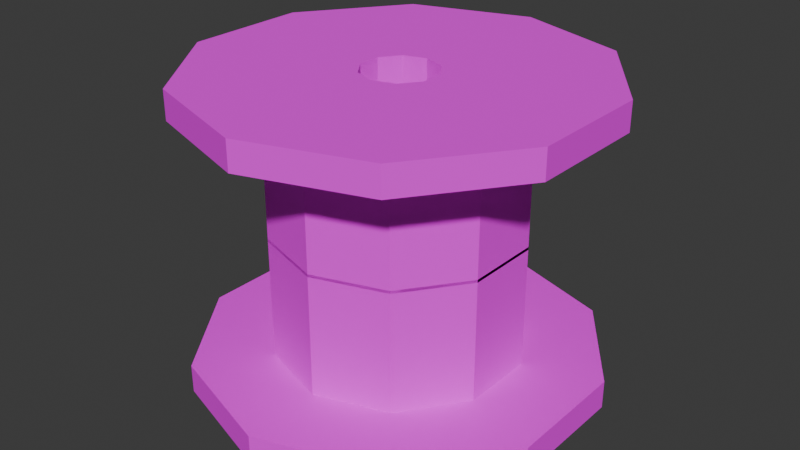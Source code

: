 # Source: table.blend  (saved by Blender 4.5.90; exported with 4.5.12 LTS)
import bpy
from mathutils import Matrix  # noqa: F401  (used for matrix-valued properties, if any)

bpy.ops.wm.read_factory_settings(use_empty=True)
scene = bpy.context.scene
scene.name = 'Scene'

# ---- collections
col_collection = bpy.data.collections.new('Collection'); scene.collection.children.link(col_collection)

# ---- images (referenced by path relative to the original .blend; pixels are not part of the script)
import os
ASSET_DIR = os.environ.get("B2B_ASSET_DIR", "")  # directory of the original .blend (textures are referenced by path, not embedded)
HERE = os.path.dirname(os.path.abspath(__file__))  # packed textures are extracted next to this script under _unpacked/

def load_image(name, relpath, width, height, colorspace="sRGB"):
    """Load a texture the original file referenced (path relative to the .blend, or extracted next to this script)."""
    p = next((c for c in (os.path.join(HERE, relpath), os.path.join(ASSET_DIR, relpath)) if relpath and os.path.exists(c)), "")
    if p:
        img = bpy.data.images.load(p, check_existing=True)
        img.name = name
    else:  # same state as the original file: an image datablock whose file is absent (Cycles renders it pink)
        img = bpy.data.images.new(name, width, height)
        img.source = "FILE"
        img.filepath = "//" + (relpath or name)
    img.colorspace_settings.name = colorspace
    return img
img_wood_png = load_image('Wood.png', 'Wood.png', 1024, 1024, 'sRGB')

# ---- materials (node trees are filled in below, after node groups)
mat_material_001 = bpy.data.materials.new('Material.001')

# ---- material node trees
mat_material_001.use_nodes = True; mat_material_001.node_tree.nodes.clear()
_N = mat_material_001.node_tree.nodes; _L = mat_material_001.node_tree.links
n0 = _N.new('ShaderNodeBsdfPrincipled'); n0.name = 'Principled BSDF'; n0.location = (-200, 100)
n0.inputs[2].default_value = 0.847
n1 = _N.new('ShaderNodeOutputMaterial'); n1.name = 'Material Output'; n1.location = (200, 100)
n2 = _N.new('ShaderNodeTexImage'); n2.name = 'Image Texture'; n2.location = (-562, 82)
n2.image = img_wood_png
n2.interpolation = 'Closest'
_L.new(n0.outputs[0], n1.inputs[0])
_L.new(n2.outputs[0], n0.inputs[0])
n1.is_active_output = True

# ---- world
world_world = bpy.data.worlds.new('World'); scene.world = world_world
world_world.use_nodes = True; world_world.node_tree.nodes.clear()
_N = world_world.node_tree.nodes; _L = world_world.node_tree.links
n0 = _N.new('ShaderNodeOutputWorld'); n0.name = 'World Output'; n0.location = (200, 100)
n1 = _N.new('ShaderNodeBackground'); n1.name = 'Background'; n1.location = (-200, 100)
n1.inputs[0].default_value = (0.05088, 0.05088, 0.05088, 1.0)
_L.new(n1.outputs[0], n0.inputs[0])
n0.is_active_output = True
world_world.color = (0.05088, 0.05088, 0.05088)
world_world.sun_shadow_jitter_overblur = 0.0

# ---- meshes
me_cylinder_001 = bpy.data.meshes.new('Cylinder.001')
me_cylinder_001.from_pydata([(0.0, 1.0, -0.01173), (0.0, 1.0, 1.0), (0.5878, 0.809, -0.01173), (0.5878, 0.809, 1.0), (0.9511, 0.309, -0.01173), (0.9511, 0.309, 1.0), (0.9511, -0.309, -0.01173), (0.9511, -0.309, 1.0), (0.5878, -0.809, -0.01173), (0.5878, -0.809, 1.0), (0.0, -1.0, -0.01173), (0.0, -1.0, 1.0), (-0.5878, -0.809, -0.01173), (-0.5878, -0.809, 1.0), (-0.9511, -0.309, -0.01173), (-0.9511, -0.309, 1.0), (-0.9511, 0.309, -0.01173), (-0.9511, 0.309, 1.0), (-0.5878, 0.809, -0.01173), (-0.5878, 0.809, 1.0), (0.1787, 0.2459, 1.232), (-5.799e-09, 0.304, 1.232), (0.2891, 0.09394, 1.232), (0.2891, -0.09394, 1.232), (0.1787, -0.2459, 1.232), (-5.799e-09, -0.304, 1.232), (-0.1787, -0.2459, 1.232), (-0.2891, -0.09394, 1.232), (-0.2891, 0.09394, 1.232), (-0.1787, 0.2459, 1.232), (0.9639, 1.327, 1.0), (1.276e-08, 1.64, 1.0), (1.56, 0.5067, 1.0), (1.56, -0.5067, 1.0), (0.9639, -1.327, 1.0), (1.276e-08, -1.64, 1.0), (-0.9639, -1.327, 1.0), (-1.56, -0.5067, 1.0), (-1.56, 0.5067, 1.0), (-0.9639, 1.327, 1.0), (0.9639, 1.327, 1.232), (-1.856e-08, 1.64, 1.232), (1.56, 0.5067, 1.232), (1.56, -0.5067, 1.232), (0.9639, -1.327, 1.232), (-1.856e-08, -1.64, 1.232), (-0.9639, -1.327, 1.232), (-1.56, -0.5067, 1.232), (-1.56, 0.5067, 1.232), (-0.9639, 1.327, 1.232), (0.5878, 0.809, 1.232), (-5.799e-09, 1.0, 1.232), (0.9511, 0.309, 1.232), (0.9511, -0.309, 1.232), (0.5878, -0.809, 1.232), (-5.799e-09, -1.0, 1.232), (-0.5878, -0.809, 1.232), (-0.9511, -0.309, 1.232), (-0.9511, 0.309, 1.232), (-0.5878, 0.809, 1.232), (0.1787, 0.2459, 1.14), (-7.538e-10, 0.304, 1.14), (0.2891, 0.09394, 1.14), (0.2891, -0.09394, 1.14), (0.1787, -0.2459, 1.14), (-7.538e-10, -0.304, 1.14), (-0.1787, -0.2459, 1.14), (-0.2891, -0.09394, 1.14), (-0.2891, 0.09394, 1.14), (-0.1787, 0.2459, 1.14), (0.1787, 0.2459, -0.00984), (-7.538e-10, 0.304, -0.00984), (0.2891, 0.09394, -0.00984), (0.2891, -0.09394, -0.00984), (0.1787, -0.2459, -0.00984), (-7.538e-10, -0.304, -0.00984), (-0.1787, -0.2459, -0.00984), (-0.2891, -0.09394, -0.00984), (-0.2891, 0.09394, -0.00984), (-0.1787, 0.2459, -0.00984)], [], [(0, 1, 3, 2), (2, 3, 5, 4), (4, 5, 7, 6), (6, 7, 9, 8), (8, 9, 11, 10), (10, 11, 13, 12), (12, 13, 15, 14), (14, 15, 17, 16), (55, 56, 46, 45), (16, 17, 19, 18), (18, 19, 1, 0), (0, 2, 4, 6, 8, 10, 12, 14, 16, 18), (26, 25, 65, 66), (15, 13, 36, 37), (5, 3, 30, 32), (54, 55, 45, 44), (19, 17, 38, 39), (9, 7, 33, 34), (53, 54, 44, 43), (52, 53, 43, 42), (13, 11, 35, 36), (59, 51, 41, 49), (30, 31, 41, 40), (33, 32, 42, 43), (32, 30, 40, 42), (31, 39, 49, 41), (39, 38, 48, 49), (38, 37, 47, 48), (37, 36, 46, 47), (36, 35, 45, 46), (35, 34, 44, 45), (34, 33, 43, 44), (56, 57, 47, 46), (11, 9, 34, 35), (1, 19, 39, 31), (57, 58, 48, 47), (51, 50, 40, 41), (7, 5, 32, 33), (17, 15, 37, 38), (58, 59, 49, 48), (3, 1, 31, 30), (50, 52, 42, 40), (21, 20, 50, 51), (20, 22, 52, 50), (22, 23, 53, 52), (23, 24, 54, 53), (24, 25, 55, 54), (25, 26, 56, 55), (26, 27, 57, 56), (27, 28, 58, 57), (28, 29, 59, 58), (29, 21, 51, 59), (23, 22, 62, 63), (21, 29, 69, 61), (27, 26, 66, 67), (24, 23, 63, 64), (20, 21, 61, 60), (28, 27, 67, 68), (25, 24, 64, 65), (22, 20, 60, 62), (29, 28, 68, 69), (60, 61, 71, 70), (68, 67, 77, 78), (65, 64, 74, 75), (62, 60, 70, 72), (69, 68, 78, 79), (66, 65, 75, 76), (63, 62, 72, 73), (61, 69, 79, 71), (67, 66, 76, 77), (64, 63, 73, 74)])
_uv = me_cylinder_001.uv_layers.new(name='UVMap')
_uv.uv.foreach_set('vector', [0.5038, 0.2609, 0.3517, 0.2609, 0.3517, 0.1858, 0.5038, 0.1858, 0.6695, 0.4289, 0.5175, 0.4289, 0.5175, 0.3538, 0.6695, 0.3538, 0.6594, 0.5403, 0.5074, 0.5403, 0.5074, 0.4474, 0.6594, 0.4474, 0.5687, 0.266, 0.4167, 0.266, 0.4167, 0.1908, 0.5687, 0.1908, 0.8353, 0.4289, 0.6832, 0.4289, 0.6832, 0.3538, 0.8353, 0.3538, 0.7345, 0.5403, 0.5824, 0.5403, 0.5824, 0.4474, 0.7345, 0.4474, 0.8353, 0.2609, 0.6832, 0.2609, 0.6832, 0.1858, 0.8353, 0.1858, 0.3969, 0.3057, 0.2449, 0.3057, 0.2449, 0.2129, 0.3969, 0.2129, 0.3939, 0.6881, 0.3393, 0.613, 0.3958, 0.5352, 0.4854, 0.6584, 0.6802, 0.4138, 0.5281, 0.4138, 0.5281, 0.3387, 0.6802, 0.3387, 0.5038, 0.3538, 0.3517, 0.3538, 0.3517, 0.2609, 0.5038, 0.2609, 0.02701, 0.3296, 0.02701, 0.2367, 0.0816, 0.1616, 0.1699, 0.1329, 0.2582, 0.1616, 0.3128, 0.2367, 0.3128, 0.3296, 0.2582, 0.4047, 0.1699, 0.4334, 0.0816, 0.4047, 0.03185, 0.1598, 0.03185, 0.109, 0.05673, 0.109, 0.05673, 0.1598, 0.2492, 0.8845, 0.3375, 0.8557, 0.3942, 0.9333, 0.2494, 0.9807, 0.2487, 0.584, 0.1604, 0.6128, 0.1038, 0.5351, 0.2485, 0.4878, 0.3939, 0.781, 0.3939, 0.6881, 0.4854, 0.6584, 0.4854, 0.8107, 0.1061, 0.7809, 0.1609, 0.856, 0.1045, 0.9338, 0.01476, 0.8108, 0.3918, 0.6876, 0.3371, 0.6125, 0.3935, 0.5346, 0.4832, 0.6577, 0.3393, 0.8561, 0.3939, 0.781, 0.4854, 0.8107, 0.3958, 0.9339, 0.251, 0.8848, 0.3393, 0.8561, 0.3958, 0.9339, 0.251, 0.981, 0.3375, 0.8557, 0.392, 0.7804, 0.4835, 0.81, 0.3942, 0.9333, 0.1081, 0.6881, 0.1081, 0.781, 0.01666, 0.8107, 0.01666, 0.6584, 0.3328, 0.5972, 0.3328, 0.7204, 0.3113, 0.7204, 0.3113, 0.5972, 0.3872, 0.5577, 0.3872, 0.71, 0.3657, 0.71, 0.3657, 0.5577, 0.4285, 0.7678, 0.4285, 0.8521, 0.4138, 0.8521, 0.4138, 0.7678, 0.1379, 0.6391, 0.1379, 0.7914, 0.1164, 0.7914, 0.1164, 0.6391, 0.1379, 0.7914, 0.1379, 0.9146, 0.1164, 0.9146, 0.1164, 0.7914, 0.3849, 0.6998, 0.3849, 0.852, 0.3634, 0.852, 0.3634, 0.6998, 0.4534, 0.664, 0.4534, 0.7872, 0.4319, 0.7872, 0.4319, 0.664, 0.3233, 0.5396, 0.3233, 0.6919, 0.3018, 0.6919, 0.3018, 0.5396, 0.1455, 0.7459, 0.1455, 0.8691, 0.124, 0.8691, 0.124, 0.7459, 0.1316, 0.7392, 0.1316, 0.8624, 0.1101, 0.8624, 0.1101, 0.7392, 0.3393, 0.613, 0.251, 0.5843, 0.251, 0.4881, 0.3958, 0.5352, 0.392, 0.7804, 0.3918, 0.6876, 0.4832, 0.6577, 0.4835, 0.81, 0.106, 0.6881, 0.1061, 0.7809, 0.01476, 0.8108, 0.01449, 0.6585, 0.251, 0.5843, 0.1627, 0.613, 0.1062, 0.5352, 0.251, 0.4881, 0.1081, 0.781, 0.1627, 0.8561, 0.1062, 0.9339, 0.01666, 0.8107, 0.3371, 0.6125, 0.2487, 0.584, 0.2485, 0.4878, 0.3935, 0.5346, 0.1609, 0.856, 0.2492, 0.8845, 0.2494, 0.9807, 0.1045, 0.9338, 0.1627, 0.613, 0.1081, 0.6881, 0.01666, 0.6584, 0.1062, 0.5352, 0.1604, 0.6128, 0.106, 0.6881, 0.01449, 0.6585, 0.1038, 0.5351, 0.1627, 0.8561, 0.251, 0.8848, 0.251, 0.981, 0.1062, 0.9339, 0.2076, 0.7487, 0.2242, 0.7715, 0.1627, 0.8561, 0.1081, 0.781, 0.2242, 0.7715, 0.251, 0.7802, 0.251, 0.8848, 0.1627, 0.8561, 0.251, 0.7802, 0.2779, 0.7715, 0.3393, 0.8561, 0.251, 0.8848, 0.2779, 0.7715, 0.2945, 0.7487, 0.3939, 0.781, 0.3393, 0.8561, 0.2945, 0.7487, 0.2945, 0.7204, 0.3939, 0.6881, 0.3939, 0.781, 0.2945, 0.7204, 0.2779, 0.6976, 0.3393, 0.613, 0.3939, 0.6881, 0.2779, 0.6976, 0.251, 0.6889, 0.251, 0.5843, 0.3393, 0.613, 0.251, 0.6889, 0.2242, 0.6976, 0.1627, 0.613, 0.251, 0.5843, 0.2242, 0.6976, 0.2076, 0.7204, 0.1081, 0.6881, 0.1627, 0.613, 0.2076, 0.7204, 0.2076, 0.7487, 0.1081, 0.781, 0.1081, 0.6881, 0.03185, 0.3844, 0.03185, 0.3433, 0.05673, 0.3433, 0.05673, 0.3844, 0.03185, 0.3387, 0.03185, 0.2975, 0.05673, 0.2975, 0.05673, 0.3387, 0.03185, 0.2009, 0.03185, 0.1598, 0.05673, 0.1598, 0.05673, 0.2009, 0.03185, 0.4353, 0.03185, 0.3844, 0.05673, 0.3844, 0.05673, 0.4353, 0.03185, 0.06318, 0.03185, 0.01235, 0.05673, 0.01235, 0.05673, 0.06318, 0.03185, 0.2467, 0.03185, 0.2056, 0.05673, 0.2056, 0.05673, 0.2467, 0.03185, 0.4764, 0.03185, 0.4353, 0.05673, 0.4353, 0.05673, 0.4764, 0.03185, 0.1043, 0.03185, 0.06318, 0.05673, 0.06318, 0.05673, 0.1043, 0.03185, 0.2975, 0.03185, 0.2467, 0.05673, 0.2467, 0.05673, 0.2975, 0.05673, 0.06318, 0.05673, 0.01235, 0.368, 0.01235, 0.368, 0.06318, 0.05673, 0.2467, 0.05673, 0.2056, 0.368, 0.2056, 0.368, 0.2467, 0.05673, 0.4764, 0.05673, 0.4353, 0.368, 0.4353, 0.368, 0.4764, 0.05673, 0.1043, 0.05673, 0.06318, 0.368, 0.06318, 0.368, 0.1043, 0.05673, 0.2975, 0.05673, 0.2467, 0.368, 0.2467, 0.368, 0.2975, 0.05673, 0.1598, 0.05673, 0.109, 0.368, 0.109, 0.368, 0.1598, 0.05673, 0.3844, 0.05673, 0.3433, 0.368, 0.3433, 0.368, 0.3844, 0.05673, 0.3387, 0.05673, 0.2975, 0.368, 0.2975, 0.368, 0.3387, 0.05673, 0.2009, 0.05673, 0.1598, 0.368, 0.1598, 0.368, 0.2009, 0.05673, 0.4353, 0.05673, 0.3844, 0.368, 0.3844, 0.368, 0.4353])
me_cylinder_001.materials.append(mat_material_001)
me_cylinder_001.update()

# ---- objects
ob_cylinder = bpy.data.objects.new('Cylinder', me_cylinder_001)

# ---- transforms, parenting, visibility, modifiers, constraints
ob_cylinder.location = (0.0, 0.0, 0.3071)
ob_cylinder.scale = (0.2817, 0.2817, 0.2817)
_m = ob_cylinder.modifiers.new('Mirror', 'MIRROR')
_m.use_axis = (False, False, True)
_m = ob_cylinder.modifiers.new('Collision', 'COLLISION')

# ---- collection membership
col_collection.objects.link(ob_cylinder)

# ---- scene / render settings (as saved in the file)
scene.frame_start = 1; scene.frame_end = 250; scene.frame_set(0)
scene.render.engine = 'BLENDER_EEVEE_NEXT'
bpy.context.view_layer.update()

# ---- added for rendering (the .blend has no active camera and no usable light): camera, sun
cam_auto = bpy.data.cameras.new('AutoCamera')
cam_auto.lens = 50.0
cam_auto.sensor_width = 36.0
cam_auto.clip_end = 1000.0
ob_auto_camera = bpy.data.objects.new('AutoCamera', cam_auto)
scene.collection.objects.link(ob_auto_camera)
ob_auto_camera.location = (1.3431, -1.61171, 1.38162)
ob_auto_camera.rotation_euler = (1.09748, -7.21219e-08, 0.694738)
scene.camera = ob_auto_camera
light_auto_sun = bpy.data.lights.new('AutoSun', 'SUN')
light_auto_sun.energy = 3.0
light_auto_sun.angle = 0.0523599
ob_auto_sun = bpy.data.objects.new('AutoSun', light_auto_sun)
scene.collection.objects.link(ob_auto_sun)
ob_auto_sun.rotation_euler = (0.872665, 0.174533, 0.523599)
bpy.context.view_layer.update()
